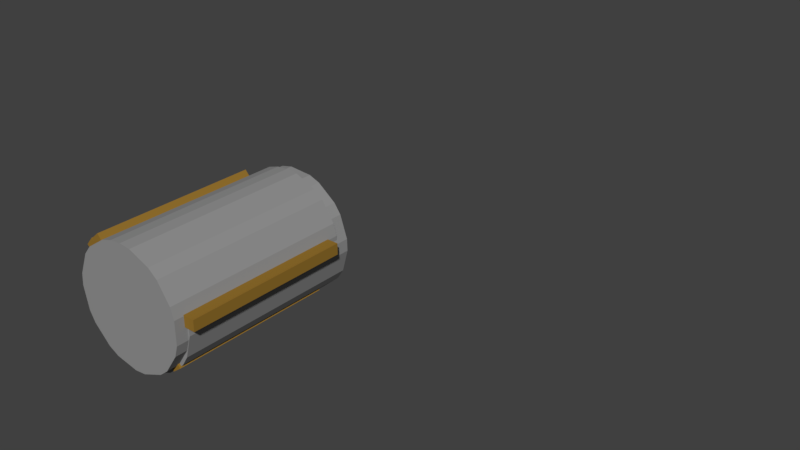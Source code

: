 # Source: Conveyor_Animated.blend  (saved by Blender 2.78.0; exported with 4.5.12 LTS)
import bpy
from mathutils import Matrix  # noqa: F401  (used for matrix-valued properties, if any)

bpy.ops.wm.read_factory_settings(use_empty=True)
scene = bpy.context.scene
scene.name = 'Scene'

# ---- collections
col_collection_1 = bpy.data.collections.new('Collection 1'); scene.collection.children.link(col_collection_1)

# ---- materials (node trees are filled in below, after node groups)
mat_rollersmat = bpy.data.materials.new('RollersMat')
mat_rollersmat.alpha_threshold = 0.0
mat_rollersmat.use_transparent_shadow = False
mat_rollersmat.diffuse_color = (0.2957, 0.2957, 0.2957, 1.0)
mat_rollersmat.specular_color = (0.2668, 0.2668, 0.2668)
mat_rollersmat.roughness = 0.5
mat_conveyormat = bpy.data.materials.new('ConveyorMat')
mat_conveyormat.alpha_threshold = 0.0
mat_conveyormat.use_transparent_shadow = False
mat_conveyormat.diffuse_color = (0.3032, 0.1692, 0.0275, 1.0)
mat_conveyormat.specular_color = (0.0, 0.0, 0.0)
mat_conveyormat.roughness = 0.5
mat_conveyormat.specular_intensity = 1.0

# ---- material node trees

# ---- world
world_world = bpy.data.worlds.new('World'); scene.world = world_world
world_world.color = (0.05088, 0.05088, 0.05088)
world_world.use_sun_shadow = False
world_world.sun_shadow_jitter_overblur = 0.0
world_world.cycles.sampling_method = 'MANUAL'

# ---- meshes
me_cylinder_002 = bpy.data.meshes.new('Cylinder.002')
me_cylinder_002.from_pydata([(0.0, 1.0, -1.0), (0.0, 1.0, 1.0), (0.3827, 0.9239, -1.0), (0.3827, 0.9239, 1.0), (0.5556, 0.8315, -1.0), (0.5556, 0.8315, 1.0), (0.8315, 0.5556, -1.0), (0.8315, 0.5556, 1.0), (0.9239, 0.3827, -1.0), (0.9239, 0.3827, 1.0), (1.0, 7.55e-08, -1.0), (1.0, 7.55e-08, 1.0), (0.9808, -0.1951, -1.0), (0.9808, -0.1951, 1.0), (0.8315, -0.5556, -1.0), (0.8315, -0.5556, 1.0), (0.7071, -0.7071, -1.0), (0.7071, -0.7071, 1.0), (0.3827, -0.9239, -1.0), (0.3827, -0.9239, 1.0), (0.1951, -0.9808, -1.0), (0.1951, -0.9808, 1.0), (-3.258e-07, -1.0, -1.0), (-3.258e-07, -1.0, 1.0), (-0.1951, -0.9808, -1.0), (-0.1951, -0.9808, 1.0), (-0.5556, -0.8315, -1.0), (-0.5556, -0.8315, 1.0), (-0.7071, -0.7071, -1.0), (-0.7071, -0.7071, 1.0), (-0.9239, -0.3827, -1.0), (-0.9239, -0.3827, 1.0), (-0.9808, -0.1951, -1.0), (-0.9808, -0.1951, 1.0), (-0.9808, 0.1951, -1.0), (-0.9808, 0.1951, 1.0), (-0.9239, 0.3827, -1.0), (-0.9239, 0.3827, 1.0), (-0.7071, 0.7071, -1.0), (-0.7071, 0.7071, 1.0), (-0.5556, 0.8315, -1.0), (-0.5556, 0.8315, 1.0), (-0.1951, 0.9808, -1.0), (-0.1951, 0.9808, 1.0)], [], [(5, 7, 6, 4), (2, 3, 5, 4), (9, 11, 10, 8), (6, 7, 9, 8), (13, 15, 14, 12), (10, 11, 13, 12), (17, 19, 18, 16), (14, 15, 17, 16), (25, 27, 26, 24), (18, 19, 21, 20), (20, 21, 23, 22), (22, 23, 25, 24), (29, 31, 30, 28), (26, 27, 29, 28), (33, 35, 34, 32), (30, 31, 33, 32), (37, 39, 38, 36), (34, 35, 37, 36), (41, 43, 42, 40), (38, 39, 41, 40), (1, 43, 41, 39, 37, 35, 33, 31, 29, 27, 25, 23, 21, 19, 17, 15, 13, 11, 9, 7, 5, 3), (42, 43, 1, 0), (0, 2, 4, 6, 8, 10, 12, 14, 16, 18, 20, 22, 24, 26, 28, 30, 32, 34, 36, 38, 40, 42), (1, 3, 2, 0)])
me_cylinder_002.materials.append(mat_rollersmat)
me_cylinder_002.use_remesh_preserve_volume = False
me_cylinder_002.use_remesh_preserve_attributes = False
me_cylinder_002.use_mirror_vertex_groups = False
me_cylinder_002.update()
me_cube_013 = bpy.data.meshes.new('Cube.013')
me_cube_013.from_pydata([(-1.0, -1.0, -1.0), (-1.0, -1.0, 1.0), (-1.0, 1.0, -1.0), (-1.0, 1.0, 1.0), (1.0, -1.0, -1.0), (1.0, -1.0, 1.0), (1.0, 1.0, -1.0), (1.0, 1.0, 1.0)], [], [(0, 1, 3, 2), (2, 3, 7, 6), (6, 7, 5, 4), (4, 5, 1, 0), (2, 6, 4, 0), (7, 3, 1, 5)])
me_cube_013.materials.append(mat_conveyormat)
me_cube_013.use_remesh_preserve_volume = False
me_cube_013.use_remesh_preserve_attributes = False
me_cube_013.use_mirror_vertex_groups = False
me_cube_013.update()
me_cube_010 = bpy.data.meshes.new('Cube.010')
me_cube_010.from_pydata([(-1.0, -1.0, -1.0), (-1.0, -1.0, 1.0), (-1.0, 1.0, -1.0), (-1.0, 1.0, 1.0), (1.0, -1.0, -1.0), (1.0, -1.0, 1.0), (1.0, 1.0, -1.0), (1.0, 1.0, 1.0)], [], [(0, 1, 3, 2), (2, 3, 7, 6), (6, 7, 5, 4), (4, 5, 1, 0), (2, 6, 4, 0), (7, 3, 1, 5)])
me_cube_010.materials.append(mat_conveyormat)
me_cube_010.use_remesh_preserve_volume = False
me_cube_010.use_remesh_preserve_attributes = False
me_cube_010.use_mirror_vertex_groups = False
me_cube_010.update()
me_cube_009 = bpy.data.meshes.new('Cube.009')
me_cube_009.from_pydata([(-1.0, -1.0, -1.0), (-1.0, -1.0, 1.0), (-1.0, 1.0, -1.0), (-1.0, 1.0, 1.0), (1.0, -1.0, -1.0), (1.0, -1.0, 1.0), (1.0, 1.0, -1.0), (1.0, 1.0, 1.0)], [], [(0, 1, 3, 2), (2, 3, 7, 6), (6, 7, 5, 4), (4, 5, 1, 0), (2, 6, 4, 0), (7, 3, 1, 5)])
me_cube_009.materials.append(mat_conveyormat)
me_cube_009.use_remesh_preserve_volume = False
me_cube_009.use_remesh_preserve_attributes = False
me_cube_009.use_mirror_vertex_groups = False
me_cube_009.update()
me_cube_007 = bpy.data.meshes.new('Cube.007')
me_cube_007.from_pydata([(-1.0, -1.0, -1.0), (-1.0, -1.0, 1.0), (-1.0, 1.0, -1.0), (-1.0, 1.0, 1.0), (1.0, -1.0, -1.0), (1.0, -1.0, 1.0), (1.0, 1.0, -1.0), (1.0, 1.0, 1.0)], [], [(0, 1, 3, 2), (2, 3, 7, 6), (6, 7, 5, 4), (4, 5, 1, 0), (2, 6, 4, 0), (7, 3, 1, 5)])
me_cube_007.materials.append(mat_conveyormat)
me_cube_007.use_remesh_preserve_volume = False
me_cube_007.use_remesh_preserve_attributes = False
me_cube_007.use_mirror_vertex_groups = False
me_cube_007.update()
me_cube_006 = bpy.data.meshes.new('Cube.006')
me_cube_006.from_pydata([(-1.0, -1.0, -1.0), (-1.0, -1.0, 1.0), (-1.0, 1.0, -1.0), (-1.0, 1.0, 1.0), (1.0, -1.0, -1.0), (1.0, -1.0, 1.0), (1.0, 1.0, -1.0), (1.0, 1.0, 1.0)], [], [(0, 1, 3, 2), (2, 3, 7, 6), (6, 7, 5, 4), (4, 5, 1, 0), (2, 6, 4, 0), (7, 3, 1, 5)])
me_cube_006.materials.append(mat_conveyormat)
me_cube_006.use_remesh_preserve_volume = False
me_cube_006.use_remesh_preserve_attributes = False
me_cube_006.use_mirror_vertex_groups = False
me_cube_006.update()
me_cube_005 = bpy.data.meshes.new('Cube.005')
me_cube_005.from_pydata([(-1.0, -1.0, -1.0), (-1.0, -1.0, 1.0), (-1.0, 1.0, -1.0), (-1.0, 1.0, 1.0), (1.0, -1.0, -1.0), (1.0, -1.0, 1.0), (1.0, 1.0, -1.0), (1.0, 1.0, 1.0)], [], [(0, 1, 3, 2), (2, 3, 7, 6), (6, 7, 5, 4), (4, 5, 1, 0), (2, 6, 4, 0), (7, 3, 1, 5)])
me_cube_005.materials.append(mat_conveyormat)
me_cube_005.use_remesh_preserve_volume = False
me_cube_005.use_remesh_preserve_attributes = False
me_cube_005.use_mirror_vertex_groups = False
me_cube_005.update()
me_cube_004 = bpy.data.meshes.new('Cube.004')
me_cube_004.from_pydata([(-1.0, -1.0, -1.0), (-1.0, -1.0, 1.0), (-1.0, 1.0, -1.0), (-1.0, 1.0, 1.0), (1.0, -1.0, -1.0), (1.0, -1.0, 1.0), (1.0, 1.0, -1.0), (1.0, 1.0, 1.0)], [], [(0, 1, 3, 2), (2, 3, 7, 6), (6, 7, 5, 4), (4, 5, 1, 0), (2, 6, 4, 0), (7, 3, 1, 5)])
me_cube_004.materials.append(mat_conveyormat)
me_cube_004.use_remesh_preserve_volume = False
me_cube_004.use_remesh_preserve_attributes = False
me_cube_004.use_mirror_vertex_groups = False
me_cube_004.update()
me_cube_003 = bpy.data.meshes.new('Cube.003')
me_cube_003.from_pydata([(-1.0, -1.0, -1.0), (-1.0, -1.0, 1.0), (-1.0, 1.0, -1.0), (-1.0, 1.0, 1.0), (1.0, -1.0, -1.0), (1.0, -1.0, 1.0), (1.0, 1.0, -1.0), (1.0, 1.0, 1.0)], [], [(0, 1, 3, 2), (2, 3, 7, 6), (6, 7, 5, 4), (4, 5, 1, 0), (2, 6, 4, 0), (7, 3, 1, 5)])
me_cube_003.materials.append(mat_conveyormat)
me_cube_003.use_remesh_preserve_volume = False
me_cube_003.use_remesh_preserve_attributes = False
me_cube_003.use_mirror_vertex_groups = False
me_cube_003.update()
me_cube_002 = bpy.data.meshes.new('Cube.002')
me_cube_002.from_pydata([(-1.0, -1.0, -1.0), (-1.0, -1.0, 1.0), (-1.0, 1.0, -1.0), (-1.0, 1.0, 1.0), (1.0, -1.0, -1.0), (1.0, -1.0, 1.0), (1.0, 1.0, -1.0), (1.0, 1.0, 1.0)], [], [(0, 1, 3, 2), (2, 3, 7, 6), (6, 7, 5, 4), (4, 5, 1, 0), (2, 6, 4, 0), (7, 3, 1, 5)])
me_cube_002.materials.append(mat_conveyormat)
me_cube_002.use_remesh_preserve_volume = False
me_cube_002.use_remesh_preserve_attributes = False
me_cube_002.use_mirror_vertex_groups = False
me_cube_002.update()
me_cube_001 = bpy.data.meshes.new('Cube.001')
me_cube_001.from_pydata([(-1.0, -1.0, -1.0), (-1.0, -1.0, 1.0), (-1.0, 1.0, -1.0), (-1.0, 1.0, 1.0), (1.0, -1.0, -1.0), (1.0, -1.0, 1.0), (1.0, 1.0, -1.0), (1.0, 1.0, 1.0)], [], [(0, 1, 3, 2), (2, 3, 7, 6), (6, 7, 5, 4), (4, 5, 1, 0), (2, 6, 4, 0), (7, 3, 1, 5)])
me_cube_001.materials.append(mat_conveyormat)
me_cube_001.use_remesh_preserve_volume = False
me_cube_001.use_remesh_preserve_attributes = False
me_cube_001.use_mirror_vertex_groups = False
me_cube_001.update()
me_cube_011 = bpy.data.meshes.new('Cube.011')
me_cube_011.from_pydata([(-1.0, -1.0, -1.0), (-1.0, -1.0, 1.0), (-1.0, 1.0, -1.0), (-1.0, 1.0, 1.0), (1.0, -1.0, -1.0), (1.0, -1.0, 1.0), (1.0, 1.0, -1.0), (1.0, 1.0, 1.0)], [], [(0, 1, 3, 2), (2, 3, 7, 6), (6, 7, 5, 4), (4, 5, 1, 0), (2, 6, 4, 0), (7, 3, 1, 5)])
me_cube_011.materials.append(mat_conveyormat)
me_cube_011.use_remesh_preserve_volume = False
me_cube_011.use_remesh_preserve_attributes = False
me_cube_011.use_mirror_vertex_groups = False
me_cube_011.update()
me_cube_012 = bpy.data.meshes.new('Cube.012')
me_cube_012.from_pydata([(-1.0, -1.0, -1.0), (-1.0, -1.0, 1.0), (-1.0, 1.0, -1.0), (-1.0, 1.0, 1.0), (1.0, -1.0, -1.0), (1.0, -1.0, 1.0), (1.0, 1.0, -1.0), (1.0, 1.0, 1.0)], [], [(0, 1, 3, 2), (2, 3, 7, 6), (6, 7, 5, 4), (4, 5, 1, 0), (2, 6, 4, 0), (7, 3, 1, 5)])
me_cube_012.materials.append(mat_conveyormat)
me_cube_012.use_remesh_preserve_volume = False
me_cube_012.use_remesh_preserve_attributes = False
me_cube_012.use_mirror_vertex_groups = False
me_cube_012.update()
me_cube_008 = bpy.data.meshes.new('Cube.008')
me_cube_008.from_pydata([(-1.0, -1.0, -1.0), (-1.0, -1.0, 1.0), (-1.0, 1.0, -1.0), (-1.0, 1.0, 1.0), (1.0, -1.0, -1.0), (1.0, -1.0, 1.0), (1.0, 1.0, -1.0), (1.0, 1.0, 1.0)], [], [(0, 1, 3, 2), (2, 3, 7, 6), (6, 7, 5, 4), (4, 5, 1, 0), (2, 6, 4, 0), (7, 3, 1, 5)])
me_cube_008.materials.append(mat_conveyormat)
me_cube_008.use_remesh_preserve_volume = False
me_cube_008.use_remesh_preserve_attributes = False
me_cube_008.use_mirror_vertex_groups = False
me_cube_008.update()
me_cube_014 = bpy.data.meshes.new('Cube.014')
me_cube_014.from_pydata([(-1.0, -1.0, -1.0), (-1.0, -1.0, 1.0), (-1.0, 1.0, -1.0), (-1.0, 1.0, 1.0), (1.0, -1.0, -1.0), (1.0, -1.0, 1.0), (1.0, 1.0, -1.0), (1.0, 1.0, 1.0)], [], [(0, 1, 3, 2), (2, 3, 7, 6), (6, 7, 5, 4), (4, 5, 1, 0), (2, 6, 4, 0), (7, 3, 1, 5)])
me_cube_014.materials.append(mat_conveyormat)
me_cube_014.use_remesh_preserve_volume = False
me_cube_014.use_remesh_preserve_attributes = False
me_cube_014.use_mirror_vertex_groups = False
me_cube_014.update()
me_cylinder_004 = bpy.data.meshes.new('Cylinder.004')
me_cylinder_004.from_pydata([(0.0, 1.0, -1.0), (0.0, 1.0, 1.0), (0.3827, 0.9239, -1.0), (0.3827, 0.9239, 1.0), (0.5556, 0.8315, -1.0), (0.5556, 0.8315, 1.0), (0.8315, 0.5556, -1.0), (0.8315, 0.5556, 1.0), (0.9239, 0.3827, -1.0), (0.9239, 0.3827, 1.0), (1.0, 7.55e-08, -1.0), (1.0, 7.55e-08, 1.0), (0.9808, -0.1951, -1.0), (0.9808, -0.1951, 1.0), (0.8315, -0.5556, -1.0), (0.8315, -0.5556, 1.0), (0.7071, -0.7071, -1.0), (0.7071, -0.7071, 1.0), (0.3827, -0.9239, -1.0), (0.3827, -0.9239, 1.0), (0.1951, -0.9808, -1.0), (0.1951, -0.9808, 1.0), (-3.258e-07, -1.0, -1.0), (-3.258e-07, -1.0, 1.0), (-0.1951, -0.9808, -1.0), (-0.1951, -0.9808, 1.0), (-0.5556, -0.8315, -1.0), (-0.5556, -0.8315, 1.0), (-0.7071, -0.7071, -1.0), (-0.7071, -0.7071, 1.0), (-0.9239, -0.3827, -1.0), (-0.9239, -0.3827, 1.0), (-0.9808, -0.1951, -1.0), (-0.9808, -0.1951, 1.0), (-0.9808, 0.1951, -1.0), (-0.9808, 0.1951, 1.0), (-0.9239, 0.3827, -1.0), (-0.9239, 0.3827, 1.0), (-0.7071, 0.7071, -1.0), (-0.7071, 0.7071, 1.0), (-0.5556, 0.8315, -1.0), (-0.5556, 0.8315, 1.0), (-0.1951, 0.9808, -1.0), (-0.1951, 0.9808, 1.0)], [], [(5, 7, 6, 4), (2, 3, 5, 4), (9, 11, 10, 8), (6, 7, 9, 8), (13, 15, 14, 12), (10, 11, 13, 12), (17, 19, 18, 16), (14, 15, 17, 16), (25, 27, 26, 24), (18, 19, 21, 20), (20, 21, 23, 22), (22, 23, 25, 24), (29, 31, 30, 28), (26, 27, 29, 28), (33, 35, 34, 32), (30, 31, 33, 32), (37, 39, 38, 36), (34, 35, 37, 36), (41, 43, 42, 40), (38, 39, 41, 40), (1, 43, 41, 39, 37, 35, 33, 31, 29, 27, 25, 23, 21, 19, 17, 15, 13, 11, 9, 7, 5, 3), (42, 43, 1, 0), (0, 2, 4, 6, 8, 10, 12, 14, 16, 18, 20, 22, 24, 26, 28, 30, 32, 34, 36, 38, 40, 42), (1, 3, 2, 0)])
me_cylinder_004.polygons.foreach_set('material_index', [1, 1, 1, 1, 1, 1, 1, 1, 1, 1, 1, 1, 1, 1, 1, 1, 1, 1, 1, 1, 1, 1, 1, 1])
me_cylinder_004.materials.append(mat_conveyormat)
me_cylinder_004.materials.append(mat_rollersmat)
me_cylinder_004.materials.append(None)
me_cylinder_004.materials.append(None)
me_cylinder_004.use_remesh_preserve_volume = False
me_cylinder_004.use_remesh_preserve_attributes = False
me_cylinder_004.use_mirror_vertex_groups = False
me_cylinder_004.update()

# ---- curves / text
cu_beziercircle = bpy.data.curves.new('BezierCircle', 'CURVE')
cu_beziercircle.dimensions = '3D'
_sp = cu_beziercircle.splines.new('BEZIER'); _sp.bezier_points.add(13)
_sp.bezier_points.foreach_set('co', [0.0007505, 1.566, 0.7099, 0.0007505, 2.273, 0.7078, 0.0007505, 2.766, 0.0007635, 0.0007505, 2.273, -0.7063, 0.0008025, 1.569, -0.7144, 0.0007895, 0.6417, -0.7124, 0.0007765, -0.286, -0.7103, 0.0007635, -1.214, -0.7083, 0.0007505, -2.141, -0.7063, 0.0007505, -2.734, 0.0007635, 0.0007505, -2.141, 0.7078, 0.0007505, -1.215, 0.7083, 0.0007505, -0.2878, 0.7088, 0.0007505, 0.639, 0.7094])
_sp.bezier_points.foreach_set('handle_left', [0.0007505, 1.257, 0.7097, 0.0007505, 2.037, 0.7085, 0.0007505, 2.768, 0.3364, 0.0007505, 2.583, -0.7071, 0.0007851, 1.804, -0.7117, 0.0007938, 0.9509, -0.7131, 0.0007808, 0.02322, -0.711, 0.0007678, -0.9044, -0.709, 0.0007548, -1.832, -0.707, 0.0007505, -2.737, -0.3349, 0.0007513, -2.532, 0.7087, 0.0007505, -1.523, 0.7082, 0.0007505, -0.5967, 0.7087, 0.0007505, 0.33, 0.7092])
_sp.bezier_points.foreach_set('handle_right', [0.0007505, 1.801, 0.7092, 0.0007505, 2.567, 0.7086, 0.0007505, 2.768, -0.3349, 0.0007678, 2.038, -0.709, 0.0007981, 1.26, -0.7137, 0.0007851, 0.3324, -0.7117, 0.0007721, -0.5952, -0.7097, 0.0007591, -1.523, -0.7076, 0.0007504, -2.535, -0.7097, 0.0007505, -2.737, 0.3364, 0.0007505, -1.832, 0.708, 0.0007505, -0.9056, 0.7085, 0.0007505, 0.02112, 0.709, 0.0007505, 0.9479, 0.7095])
for _p, _l, _r in zip(_sp.bezier_points, ['VECTOR', 'VECTOR', 'FREE', 'FREE', 'VECTOR', 'VECTOR', 'VECTOR', 'VECTOR', 'VECTOR', 'FREE', 'FREE', 'VECTOR', 'VECTOR', 'VECTOR'], ['VECTOR', 'FREE', 'FREE', 'VECTOR', 'VECTOR', 'FREE', 'FREE', 'FREE', 'FREE', 'FREE', 'VECTOR', 'VECTOR', 'VECTOR', 'VECTOR']): _p.handle_left_type = _l; _p.handle_right_type = _r
_sp.order_u = 0
_sp.order_v = 0
_sp.use_cyclic_u = True
cu_beziercircle.use_path = True
cu_beziercircle.use_path_clamp = True
cu_beziercircle.bevel_resolution = 0
cu_beziercircle.fill_mode = 'HALF'
arm_armature_001 = bpy.data.armatures.new('Armature.001')  # bones are not reproduced

# ---- objects
ob_conveyorcircle = bpy.data.objects.new('ConveyorCircle', cu_beziercircle)
ob_armature = bpy.data.objects.new('Armature', arm_armature_001)
ob_cylinder = bpy.data.objects.new('Cylinder', me_cylinder_002)
ob_cube_012 = bpy.data.objects.new('Cube.012', me_cube_013)
ob_cube_009 = bpy.data.objects.new('Cube.009', me_cube_010)
ob_cube_008 = bpy.data.objects.new('Cube.008', me_cube_009)
ob_cube_006 = bpy.data.objects.new('Cube.006', me_cube_007)
ob_cube_005 = bpy.data.objects.new('Cube.005', me_cube_006)
ob_cube_004 = bpy.data.objects.new('Cube.004', me_cube_005)
ob_cube_003 = bpy.data.objects.new('Cube.003', me_cube_004)
ob_cube_002 = bpy.data.objects.new('Cube.002', me_cube_003)
ob_cube_001 = bpy.data.objects.new('Cube.001', me_cube_002)
ob_cube = bpy.data.objects.new('Cube', me_cube_001)
ob_cube_010 = bpy.data.objects.new('Cube.010', me_cube_011)
ob_cube_011 = bpy.data.objects.new('Cube.011', me_cube_012)
ob_cube_007 = bpy.data.objects.new('Cube.007', me_cube_008)
ob_cube_013 = bpy.data.objects.new('Cube.013', me_cube_014)
ob_cylinder_001 = bpy.data.objects.new('Cylinder.001', me_cylinder_004)

# ---- transforms, parenting, visibility, modifiers, constraints
ob_conveyorcircle.location = (0.0, 0.0, 0.0)
ob_conveyorcircle.lineart.crease_threshold = 0.0
ob_armature.location = (0.0007505, -2.141, 0.7078)
ob_armature.lineart.crease_threshold = 0.0
ob_cylinder.parent = ob_armature
ob_cylinder.matrix_parent_inverse = Matrix(((7.443e-08, 1.203e-07, 1.0, 2.092e-07), (-1.0, 5.96e-08, 1.192e-07, -0.8008), (-7.443e-08, -1.0, 1.203e-07, -1.739), (0.0, 0.0, 0.0, 1.0)))
ob_cylinder.location = (0.05592, -1.739, 3.748e-10)
ob_cylinder.rotation_euler = (-0.0, 1.571, 0.0)
ob_cylinder.scale = (0.7196, 0.7196, 1.111)
ob_cylinder.lineart.crease_threshold = 0.0
ob_cube_012.parent = ob_armature
ob_cube_012.matrix_parent_inverse = Matrix(((2.167e-08, 0.9989, 0.0146, 2.136), (-1.004, 2.98e-08, -7.078e-08, -0.8655), (-4.908e-08, -0.001741, 0.9967, 0.6996), (0.0, 0.0, 0.0, 1.0)))
ob_cube_012.location = (1.711e-09, -2.418, -0.4716)
ob_cube_012.rotation_euler = (-3.994, 1.671e-16, 3.683e-16)
ob_cube_012.scale = (0.9847, 0.4383, 0.06637)
ob_cube_012.lineart.crease_threshold = 0.0
ob_cube_009.parent = ob_armature
ob_cube_009.matrix_parent_inverse = Matrix(((-1.912e-08, 1.014, -0.0008126, 1.243), (-0.993, -6.557e-07, 4.168e-08, -0.8655), (1.051e-08, 0.0007035, 0.993, 0.7042), (0.0, 0.0, 0.0, 1.0)))
ob_cube_009.location = (6.976e-09, -1.576, -0.7541)
ob_cube_009.rotation_euler = (-3.148, 1.363e-18, 4.441e-16)
ob_cube_009.scale = (0.9847, 0.4383, 0.06637)
ob_cube_009.lineart.crease_threshold = 0.0
ob_cube_008.parent = ob_armature
ob_cube_008.matrix_parent_inverse = Matrix(((7.433e-09, 1.008, -2.583e-05, 0.2957), (-0.9961, -3.239e-07, 3.005e-08, -0.8655), (-1.312e-10, -2.619e-05, 0.9961, 0.7075), (0.0, 0.0, 0.0, 1.0)))
ob_cube_008.location = (-3.493e-16, -0.6576, -0.7595)
ob_cube_008.rotation_euler = (-3.148, 1.363e-18, 4.441e-16)
ob_cube_008.scale = (0.9847, 0.4445, 0.06637)
ob_cube_008.lineart.crease_threshold = 0.0
ob_cube_006.parent = ob_armature
ob_cube_006.matrix_parent_inverse = Matrix(((-1.798e-06, 0.9992, 0.0002562, -1.569), (-1.0, -1.788e-06, 2.953e-08, -0.8654), (4.442e-10, -0.0002514, 1.0, 0.7149), (0.0, 0.0, 0.0, 1.0)))
ob_cube_006.location = (-3.509e-16, 1.208, -0.7665)
ob_cube_006.rotation_euler = (-3.148, 1.363e-18, 4.441e-16)
ob_cube_006.scale = (0.9847, 0.4443, 0.06637)
ob_cube_006.lineart.crease_threshold = 0.0
ob_cube_005.parent = ob_armature
ob_cube_005.matrix_parent_inverse = Matrix(((1.954e-06, 1.008, 0.0008321, -2.284), (-0.9962, 3.636e-06, 8.69e-08, -0.8655), (7.375e-08, -0.000562, 0.9962, 0.7043), (0.0, 0.0, 0.0, 1.0)))
ob_cube_005.location = (1.209e-10, 2.016, -0.7709)
ob_cube_005.rotation_euler = (-3.148, 1.363e-18, 4.441e-16)
ob_cube_005.scale = (0.9847, 0.3331, 0.06637)
ob_cube_005.lineart.crease_threshold = 0.0
ob_cube_004.parent = ob_armature
ob_cube_004.matrix_parent_inverse = Matrix(((-7.541e-07, 1.0, -0.003458, -2.764), (-1.003, -7.749e-07, -1.044e-06, -0.8655), (-1.084e-06, -0.005484, 0.9968, 0.006684), (0.0, 0.0, 0.0, 1.0)))
ob_cube_004.location = (3.721e-11, 2.621, -0.3227)
ob_cube_004.rotation_euler = (-2.14, -1.871e-16, 3.417e-16)
ob_cube_004.scale = (0.9847, 0.3806, 0.06637)
ob_cube_004.lineart.crease_threshold = 0.0
ob_cube_003.parent = ob_armature
ob_cube_003.matrix_parent_inverse = Matrix(((1.046e-07, 1.0, -0.003568, -2.275), (-0.9973, 5.96e-08, -7.788e-08, -0.8655), (-1.288e-07, -0.004091, 1.003, -0.6984), (0.0, 0.0, 0.0, 1.0)))
ob_cube_003.location = (2.259e-09, 2.537, 0.4705)
ob_cube_003.rotation_euler = (-0.9241, -1.631e-08, -1.424e-08)
ob_cube_003.scale = (0.9847, 0.4029, 0.06637)
ob_cube_003.lineart.crease_threshold = 0.0
ob_cube_002.parent = ob_armature
ob_cube_002.matrix_parent_inverse = Matrix(((1.641e-07, 0.9909, -0.00274, -1.543), (-1.005, 1.788e-07, -9.313e-10, -0.8655), (-5.019e-10, 0.002858, 1.005, -0.7176), (0.0, 0.0, 0.0, 1.0)))
ob_cube_002.location = (-2.441e-08, 1.82, 0.7944)
ob_cube_002.scale = (0.9847, 0.3445, 0.06637)
ob_cube_002.lineart.crease_threshold = 0.0
ob_cube_001.parent = ob_armature
ob_cube_001.matrix_parent_inverse = Matrix(((1.299e-07, 1.001, -4.152e-06, -0.6412), (-0.9993, 1.296e-07, 7.755e-11, -0.8655), (7.843e-11, 6.508e-06, 0.9993, -0.7089), (0.0, 0.0, 0.0, 1.0)))
ob_cube_001.location = (2.325e-11, 1.006, 0.7944)
ob_cube_001.scale = (0.9847, 0.4518, 0.06637)
ob_cube_001.lineart.crease_threshold = 0.0
ob_cube.parent = ob_armature
ob_cube.matrix_parent_inverse = Matrix(((1.298e-07, 1.005, 4.316e-06, 0.2845), (-0.9974, 1.288e-07, 7.773e-11, -0.8655), (7.83e-11, 4.317e-06, 0.9974, -0.707), (0.0, 0.0, 0.0, 1.0)))
ob_cube.location = (-4.261e-18, 0.08635, 0.7944)
ob_cube.scale = (0.9847, 0.4515, 0.06637)
ob_cube.lineart.crease_threshold = 0.0
ob_cube_010.parent = ob_armature
ob_cube_010.matrix_parent_inverse = Matrix(((1.306e-07, 1.01, 8.811e-06, 1.217), (-0.9949, 1.788e-07, 7.913e-11, -0.8655), (7.965e-11, 8.523e-06, 0.9949, -0.7047), (0.0, 0.0, 0.0, 1.0)))
ob_cube_010.location = (-4.971e-18, -0.8347, 0.7912)
ob_cube_010.scale = (0.9847, 0.4515, 0.06637)
ob_cube_010.lineart.crease_threshold = 0.0
ob_cube_011.parent = ob_armature
ob_cube_011.matrix_parent_inverse = Matrix(((9.025e-08, 0.9931, 0.001707, 2.132), (-1.003, 8.941e-08, 1.746e-10, -0.8655), (5.609e-11, -0.001737, 1.003, -0.7124), (0.0, 0.0, 0.0, 1.0)))
ob_cube_011.location = (1.09e-08, -1.772, 0.7912)
ob_cube_011.scale = (0.9847, 0.4687, 0.06637)
ob_cube_011.lineart.crease_threshold = 0.0
ob_cube_007.parent = ob_armature
ob_cube_007.matrix_parent_inverse = Matrix(((-3.089e-07, 0.9927, 2.399e-05, -0.6438), (-1.004, -3.644e-09, 2.966e-08, -0.8654), (6.444e-10, 2.393e-05, 1.004, 0.715), (0.0, 0.0, 0.0, 1.0)))
ob_cube_007.location = (-3.5e-16, 0.2771, -0.7626)
ob_cube_007.rotation_euler = (-3.148, 1.363e-18, 4.441e-16)
ob_cube_007.scale = (0.9847, 0.4568, 0.06637)
ob_cube_007.lineart.crease_threshold = 0.0
ob_cube_013.parent = ob_armature
ob_cube_013.matrix_parent_inverse = Matrix(((-5.779e-08, 0.0006651, -1.001, 0.005671), (-0.9982, 2.98e-08, 5.669e-08, -0.8655), (3.83e-08, 1.0, 0.00585, 2.734), (0.0, 0.0, 0.0, 1.0)))
ob_cube_013.location = (-0.0002055, -2.557, 0.3499)
ob_cube_013.rotation_euler = (-5.414, -0.0003221, 5.414e-06)
ob_cube_013.scale = (0.9847, 0.4383, 0.06637)
ob_cube_013.lineart.crease_threshold = 0.0
ob_cylinder_001.parent = ob_armature
ob_cylinder_001.matrix_parent_inverse = Matrix(((1.08e-08, 0.9974, 0.07181, -1.942), (-1.0, -2.98e-08, 1.471e-07, -0.7804), (1.501e-07, -0.07181, 0.9974, 0.1309), (0.0, 0.0, 0.0, 1.0)))
ob_cylinder_001.location = (-0.06901, 1.955, -0.03213)
ob_cylinder_001.rotation_euler = (-0.0, 1.571, 0.0)
ob_cylinder_001.scale = (0.7196, 0.7196, 1.111)
ob_cylinder_001.lineart.crease_threshold = 0.0

# ---- collection membership
col_collection_1.objects.link(ob_conveyorcircle)
col_collection_1.objects.link(ob_armature)
col_collection_1.objects.link(ob_cylinder)
col_collection_1.objects.link(ob_cube_012)
col_collection_1.objects.link(ob_cube_009)
col_collection_1.objects.link(ob_cube_008)
col_collection_1.objects.link(ob_cube_006)
col_collection_1.objects.link(ob_cube_005)
col_collection_1.objects.link(ob_cube_004)
col_collection_1.objects.link(ob_cube_003)
col_collection_1.objects.link(ob_cube_002)
col_collection_1.objects.link(ob_cube_001)
col_collection_1.objects.link(ob_cube)
col_collection_1.objects.link(ob_cube_010)
col_collection_1.objects.link(ob_cube_011)
col_collection_1.objects.link(ob_cube_007)
col_collection_1.objects.link(ob_cube_013)
col_collection_1.objects.link(ob_cylinder_001)

# ---- scene / render settings (as saved in the file)
scene.frame_start = 1; scene.frame_end = 40; scene.frame_set(11)
scene.render.engine = 'BLENDER_EEVEE_NEXT'
scene.render.resolution_percentage = 50
scene.render.dither_intensity = 0.0
scene.cycles.use_denoising = False
scene.cycles.samples = 128
scene.cycles.sampling_pattern = 'TABULATED_SOBOL'
scene.cycles.light_sampling_threshold = 0.0
scene.cycles.use_adaptive_sampling = False
scene.cycles.use_light_tree = False
scene.cycles.blur_glossy = 0.0
scene.cycles.sample_clamp_indirect = 0.0
scene.view_settings.view_transform = 'Standard'
bpy.context.view_layer.update()

# ---- added for rendering (the .blend has no active camera and no usable light): camera, sun
cam_auto = bpy.data.cameras.new('AutoCamera')
cam_auto.lens = 50.0
cam_auto.sensor_width = 36.0
cam_auto.clip_end = 1000.0
ob_auto_camera = bpy.data.objects.new('AutoCamera', cam_auto)
scene.collection.objects.link(ob_auto_camera)
ob_auto_camera.location = (7.93808, -9.51021, 6.34836)
ob_auto_camera.rotation_euler = (1.09748, -7.21219e-08, 0.694738)
scene.camera = ob_auto_camera
light_auto_sun = bpy.data.lights.new('AutoSun', 'SUN')
light_auto_sun.energy = 3.0
light_auto_sun.angle = 0.0523599
ob_auto_sun = bpy.data.objects.new('AutoSun', light_auto_sun)
scene.collection.objects.link(ob_auto_sun)
ob_auto_sun.rotation_euler = (0.872665, 0.174533, 0.523599)
bpy.context.view_layer.update()
